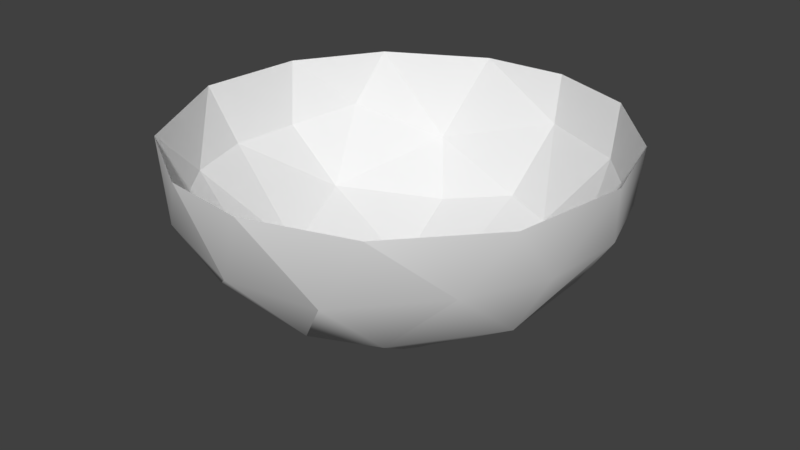 # Source: COL.blend  (saved by Blender 2.79.0; exported with 4.5.12 LTS)
import bpy
from mathutils import Matrix  # noqa: F401  (used for matrix-valued properties, if any)

bpy.ops.wm.read_factory_settings(use_empty=True)
scene = bpy.context.scene
scene.name = 'Scene'

# ---- collections
col_collection_1 = bpy.data.collections.new('Collection 1'); scene.collection.children.link(col_collection_1)

# ---- materials (node trees are filled in below, after node groups)
mat_001 = bpy.data.materials.new('材质.001')
mat_001.alpha_threshold = 0.0
mat_001.roughness = 0.5
mat_002 = bpy.data.materials.new('材质.002')
mat_002.alpha_threshold = 0.0
mat_002.roughness = 0.5

# ---- material node trees
mat_002.use_nodes = True; mat_002.node_tree.nodes.clear()
_N = mat_002.node_tree.nodes; _L = mat_002.node_tree.links
n0 = _N.new('ShaderNodeOutputMaterial'); n0.name = '材质输出'; n0.location = (300, 300)
n1 = _N.new('ShaderNodeBsdfDiffuse'); n1.name = '漫射 BSDF'; n1.location = (10, 300)
_L.new(n1.outputs[0], n0.inputs[0])
n0.is_active_output = True

# ---- world
world_world = bpy.data.worlds.new('World'); scene.world = world_world
world_world.color = (0.05088, 0.05088, 0.05088)
world_world.use_sun_shadow = False
world_world.sun_shadow_jitter_overblur = 0.0
world_world.cycles.sampling_method = 'MANUAL'

# ---- meshes
me_x = bpy.data.meshes.new('柱体')
me_x.from_pydata([(0.0, 1.0, -1.0), (0.0, 1.0, 1.0), (0.1951, 0.9808, -1.0), (0.1951, 0.9808, 1.0), (0.3827, 0.9239, -1.0), (0.3827, 0.9239, 1.0), (0.5556, 0.8315, -1.0), (0.5556, 0.8315, 1.0), (0.7071, 0.7071, -1.0), (0.7071, 0.7071, 1.0), (0.8315, 0.5556, -1.0), (0.8315, 0.5556, 1.0), (0.9239, 0.3827, -1.0), (0.9239, 0.3827, 1.0), (0.9808, 0.1951, -1.0), (0.9808, 0.1951, 1.0), (1.0, 7.55e-08, -1.0), (1.0, 7.55e-08, 1.0), (0.9808, -0.1951, -1.0), (0.9808, -0.1951, 1.0), (0.9239, -0.3827, -1.0), (0.9239, -0.3827, 1.0), (0.8315, -0.5556, -1.0), (0.8315, -0.5556, 1.0), (0.7071, -0.7071, -1.0), (0.7071, -0.7071, 1.0), (0.5556, -0.8315, -1.0), (0.5556, -0.8315, 1.0), (0.3827, -0.9239, -1.0), (0.3827, -0.9239, 1.0), (0.1951, -0.9808, -1.0), (0.1951, -0.9808, 1.0), (-3.258e-07, -1.0, -1.0), (-3.258e-07, -1.0, 1.0), (-0.1951, -0.9808, -1.0), (-0.1951, -0.9808, 1.0), (-0.3827, -0.9239, -1.0), (-0.3827, -0.9239, 1.0), (-0.5556, -0.8315, -1.0), (-0.5556, -0.8315, 1.0), (-0.7071, -0.7071, -1.0), (-0.7071, -0.7071, 1.0), (-0.8315, -0.5556, -1.0), (-0.8315, -0.5556, 1.0), (-0.9239, -0.3827, -1.0), (-0.9239, -0.3827, 1.0), (-0.9808, -0.1951, -1.0), (-0.9808, -0.1951, 1.0), (-1.0, 9.656e-07, -1.0), (-1.0, 9.656e-07, 1.0), (-0.9808, 0.1951, -1.0), (-0.9808, 0.1951, 1.0), (-0.9239, 0.3827, -1.0), (-0.9239, 0.3827, 1.0), (-0.8315, 0.5556, -1.0), (-0.8315, 0.5556, 1.0), (-0.7071, 0.7071, -1.0), (-0.7071, 0.7071, 1.0), (-0.5556, 0.8315, -1.0), (-0.5556, 0.8315, 1.0), (-0.3827, 0.9239, -1.0), (-0.3827, 0.9239, 1.0), (-0.1951, 0.9808, -1.0), (-0.1951, 0.9808, 1.0)], [], [(0, 1, 3, 2), (2, 3, 5, 4), (4, 5, 7, 6), (6, 7, 9, 8), (8, 9, 11, 10), (10, 11, 13, 12), (12, 13, 15, 14), (14, 15, 17, 16), (16, 17, 19, 18), (18, 19, 21, 20), (20, 21, 23, 22), (22, 23, 25, 24), (24, 25, 27, 26), (26, 27, 29, 28), (28, 29, 31, 30), (30, 31, 33, 32), (32, 33, 35, 34), (34, 35, 37, 36), (36, 37, 39, 38), (38, 39, 41, 40), (40, 41, 43, 42), (42, 43, 45, 44), (44, 45, 47, 46), (46, 47, 49, 48), (48, 49, 51, 50), (50, 51, 53, 52), (52, 53, 55, 54), (54, 55, 57, 56), (56, 57, 59, 58), (58, 59, 61, 60), (3, 1, 63, 61, 59, 57, 55, 53, 51, 49, 47, 45, 43, 41, 39, 37, 35, 33, 31, 29, 27, 25, 23, 21, 19, 17, 15, 13, 11, 9, 7, 5), (60, 61, 63, 62), (62, 63, 1, 0), (0, 2, 4, 6, 8, 10, 12, 14, 16, 18, 20, 22, 24, 26, 28, 30, 32, 34, 36, 38, 40, 42, 44, 46, 48, 50, 52, 54, 56, 58, 60, 62)])
me_x.use_remesh_preserve_volume = False
me_x.use_remesh_preserve_attributes = False
me_x.use_mirror_vertex_groups = False
me_x.update()
me_x_1 = bpy.data.meshes.new('球体')
me_x_1.from_pydata([(0.1536, 0.9813, 0.5721), (0.195, 0.9308, 0.1992), (0.5919, 0.7444, 0.2189), (0.2009, 0.5101, -0.2857), (0.5812, 0.4047, -0.1575), (0.8449, 0.4605, 0.2729), (0.7468, 0.2222, -0.06523), (0.9847, 0.06919, 0.5722), (0.9591, 0.1113, 0.2808), (0.1349, 0.02684, -0.427), (0.7512, -0.233, -0.07411), (0.9287, -0.2642, 0.2808), (0.4616, -0.0007126, -0.3293), (0.7569, -0.5995, 0.2808), (0.3136, -0.3516, -0.3178), (0.4393, -0.6252, -0.08807), (0.363, -0.8816, 0.2068), (-0.0557, -0.9429, 0.2009), (0.03344, -0.6208, -0.2247), (-0.3092, -0.9365, 0.5701), (-0.4403, -0.8593, 0.2808), (-0.3332, -0.7245, -0.04614), (-0.7442, -0.62, 0.2881), (-0.4919, -0.5051, -0.1651), (-0.1133, -0.2464, -0.4025), (-0.9112, -0.2313, 0.1845), (-0.697, -0.0803, -0.1563), (-0.9321, 0.09429, 0.1768), (-0.4547, -0.09886, -0.3252), (-0.8657, 0.4132, 0.2652), (-0.6105, 0.4047, -0.1331), (-0.6935, 0.7121, 0.5706), (-0.6644, 0.7163, 0.3055), (-0.352, 0.6952, -0.06493), (-0.2868, 0.9185, 0.2729), (-0.06172, 0.7099, -0.1478), (-0.2426, 0.2775, -0.3741), (-0.2425, 0.9594, 0.5705), (0.1673, 0.9221, 0.3128), (0.1043, 0.6958, -0.04511), (0.3456, 0.5947, -0.06646), (0.5487, 0.8305, 0.5722), (0.5779, 0.7295, 0.3153), (0.1004, 0.2542, -0.2781), (0.8684, 0.4729, 0.5724), (0.8131, 0.4529, 0.3153), (0.6521, 0.4035, 0.02621), (0.271, -0.02252, -0.2771), (0.9052, 0.02669, 0.218), (0.5894, 0.1258, -0.1248), (0.84, -0.403, 0.2825), (0.6742, -0.3113, -0.00161), (0.8937, -0.4479, 0.5718), (0.3412, -0.2836, -0.2206), (0.5397, -0.8382, 0.5726), (0.4999, -0.7941, 0.329), (0.41, -0.6307, 0.006308), (0.07267, -0.9835, 0.5701), (-0.07553, -0.8614, 0.1392), (0.08355, -0.5994, -0.1265), (-0.08339, -0.2637, -0.2746), (-0.5835, -0.6983, 0.2392), (-0.705, -0.6973, 0.5719), (-0.3697, -0.4703, -0.1365), (-0.8185, -0.3902, 0.2322), (-0.4861, -0.1539, -0.1931), (-0.9841, -0.164, 0.5716), (-0.9062, -0.08231, 0.2395), (-0.8741, 0.2415, 0.2394), (-0.9385, 0.3248, 0.5719), (-0.741, 0.5497, 0.2973), (-0.6333, 0.2753, -0.06633), (-0.3676, 0.7687, 0.1282), (-0.1276, 0.1724, -0.2995), (-0.2117, 0.5716, -0.126)], [], [(3, 9, 36), (41, 2, 1), (2, 4, 3), (4, 12, 3), (4, 5, 6), (4, 6, 12), (6, 8, 10), (52, 13, 11), (12, 10, 14), (10, 13, 15), (54, 16, 13), (9, 14, 24), (14, 15, 18), (15, 16, 18), (18, 24, 14), (57, 17, 16), (19, 20, 17), (62, 22, 20), (24, 23, 28), (23, 26, 28), (25, 66, 27), (9, 24, 36), (27, 29, 30), (27, 30, 26), (26, 30, 28), (69, 29, 27), (30, 32, 33), (33, 34, 35), (33, 35, 36), (35, 3, 36), (40, 38, 39), (40, 42, 38), (46, 45, 42), (47, 49, 43), (73, 47, 43), (46, 48, 45), (53, 56, 51), (56, 55, 50), (73, 60, 47), (56, 58, 55), (57, 54, 55), (60, 59, 53), (63, 58, 59), (61, 19, 58), (65, 64, 63), (71, 67, 65), (71, 68, 67), (68, 69, 66), (70, 69, 68), (71, 70, 68), (31, 69, 70), (72, 31, 70), (74, 72, 71), (38, 37, 72), (35, 1, 3), (0, 41, 1), (1, 2, 3), (3, 12, 9), (8, 5, 44, 7), (4, 2, 5), (11, 8, 7, 52), (6, 5, 8), (12, 6, 10), (22, 23, 21, 20), (10, 8, 11), (10, 11, 13), (12, 14, 9), (14, 10, 15), (52, 54, 13), (15, 13, 16), (54, 57, 16), (18, 16, 17), (17, 21, 18), (57, 19, 17), (21, 17, 20), (18, 21, 23), (18, 23, 24), (19, 62, 20), (66, 25, 22, 62), (31, 32, 29, 69), (23, 22, 25), (23, 25, 26), (25, 27, 26), (24, 28, 36), (27, 66, 69), (36, 28, 30), (37, 34, 32, 31), (30, 29, 32), (30, 33, 36), (33, 32, 34), (1, 34, 37, 0), (44, 5, 2, 41), (74, 73, 43, 39), (35, 34, 1), (0, 38, 42, 41), (38, 0, 37), (43, 40, 39), (41, 42, 45, 44), (40, 46, 42), (44, 45, 48, 7), (40, 49, 46), (43, 49, 40), (52, 7, 48, 50), (49, 48, 46), (49, 51, 48), (49, 53, 51), (47, 53, 49), (48, 51, 50), (50, 55, 52), (51, 56, 50), (53, 59, 56), (55, 54, 52), (47, 60, 53), (58, 57, 55), (56, 59, 58), (60, 63, 59), (58, 19, 57), (63, 61, 58), (61, 62, 19), (60, 65, 63), (63, 64, 61), (61, 64, 62), (64, 66, 62), (60, 73, 65), (64, 67, 66), (65, 67, 64), (67, 68, 66), (65, 73, 71), (71, 72, 70), (73, 74, 71), (72, 37, 31), (74, 39, 72), (72, 39, 38)])
me_x_1.polygons.foreach_set('use_smooth', [1, 1, 1, 1, 1, 1, 1, 1, 1, 1, 1, 1, 1, 1, 1, 1, 1, 1, 1, 1, 1, 1, 1, 1, 1, 1, 1, 1, 1, 1, 0, 0, 0, 0, 0, 0, 0, 0, 0, 0, 0, 0, 0, 0, 0, 0, 0, 0, 0, 0, 0, 0, 0, 0, 1, 1, 1, 1, 1, 1, 1, 1, 1, 1, 1, 1, 1, 1, 1, 1, 1, 1, 1, 1, 1, 1, 1, 1, 1, 1, 1, 1, 1, 1, 1, 1, 1, 1, 1, 1, 1, 1, 0, 1, 0, 0, 0, 0, 0, 0, 0, 0, 0, 0, 0, 0, 0, 0, 0, 0, 0, 0, 0, 0, 0, 0, 0, 0, 0, 0, 0, 0, 0, 0, 0, 0, 0, 0, 0, 0, 0, 0, 0])
me_x_1.polygons.foreach_set('material_index', [0, 0, 0, 0, 0, 0, 0, 0, 0, 0, 0, 0, 0, 0, 0, 0, 0, 0, 0, 0, 0, 0, 0, 0, 0, 0, 0, 0, 0, 0, 1, 1, 1, 1, 1, 1, 1, 1, 1, 1, 1, 1, 1, 1, 1, 1, 1, 1, 1, 1, 1, 1, 1, 1, 0, 0, 0, 0, 0, 0, 0, 0, 0, 0, 0, 0, 0, 0, 0, 0, 0, 0, 0, 0, 0, 0, 0, 0, 0, 0, 0, 0, 0, 0, 0, 0, 0, 0, 0, 0, 0, 0, 1, 0, 1, 1, 1, 1, 1, 1, 1, 1, 1, 1, 1, 1, 1, 1, 1, 1, 1, 1, 1, 1, 1, 1, 1, 1, 1, 1, 1, 1, 1, 1, 1, 1, 1, 1, 1, 1, 1, 1, 1])
_k = set([(1, 41), (2, 3), (3, 12), (3, 36), (5, 6), (6, 12), (8, 10), (9, 24), (9, 36), (10, 14), (13, 15), (13, 54), (14, 24), (16, 18), (16, 57), (17, 19), (17, 21), (18, 21), (20, 62), (25, 27), (27, 66), (28, 30), (29, 32), (32, 33), (34, 35), (35, 36), (66, 68)])
me_x_1.attributes.new('sharp_edge', 'BOOLEAN', 'EDGE').data.foreach_set('value', [ (min(e.vertices), max(e.vertices)) in _k for e in me_x_1.edges])
me_x_1.materials.append(mat_001)
me_x_1.materials.append(mat_002)
me_x_1.use_remesh_preserve_volume = False
me_x_1.use_remesh_preserve_attributes = False
me_x_1.use_mirror_vertex_groups = False
me_x_1.update()

# ---- objects
ob_x = bpy.data.objects.new('柱体', me_x)
ob_x_1 = bpy.data.objects.new('球体', me_x_1)

# ---- transforms, parenting, visibility, modifiers, constraints
ob_x.location = (0.0, 0.0, -0.9287)
ob_x.scale = (0.2783, 0.2783, 0.04364)
ob_x.lineart.crease_threshold = 0.0
ob_x_1.location = (1.215e-07, -2.886e-07, -0.5737)
ob_x_1.scale = (1.0, 1.0, 0.8589)
ob_x_1.lineart.crease_threshold = 0.0

# ---- collection membership
col_collection_1.objects.link(ob_x)
col_collection_1.objects.link(ob_x_1)

# ---- scene / render settings (as saved in the file)
scene.frame_start = 1; scene.frame_end = 250; scene.frame_set(1)
scene.render.engine = 'CYCLES'
scene.render.resolution_percentage = 50
scene.render.dither_intensity = 0.0
scene.cycles.use_denoising = False
scene.cycles.samples = 128
scene.cycles.sampling_pattern = 'TABULATED_SOBOL'
scene.cycles.use_adaptive_sampling = False
scene.cycles.use_light_tree = False
scene.cycles.blur_glossy = 0.0
scene.cycles.sample_clamp_indirect = 0.0
scene.view_settings.view_transform = 'Standard'
bpy.context.view_layer.update()

# ---- added for rendering (the .blend has no active camera and no usable light): camera, sun
cam_auto = bpy.data.cameras.new('AutoCamera')
cam_auto.lens = 50.0
cam_auto.sensor_width = 36.0
cam_auto.clip_end = 1000.0
ob_auto_camera = bpy.data.objects.new('AutoCamera', cam_auto)
scene.collection.objects.link(ob_auto_camera)
ob_auto_camera.location = (2.70252, -3.24378, 1.63467)
ob_auto_camera.rotation_euler = (1.09748, -7.21219e-08, 0.694738)
scene.camera = ob_auto_camera
light_auto_sun = bpy.data.lights.new('AutoSun', 'SUN')
light_auto_sun.energy = 3.0
light_auto_sun.angle = 0.0523599
ob_auto_sun = bpy.data.objects.new('AutoSun', light_auto_sun)
scene.collection.objects.link(ob_auto_sun)
ob_auto_sun.rotation_euler = (0.872665, 0.174533, 0.523599)
bpy.context.view_layer.update()
